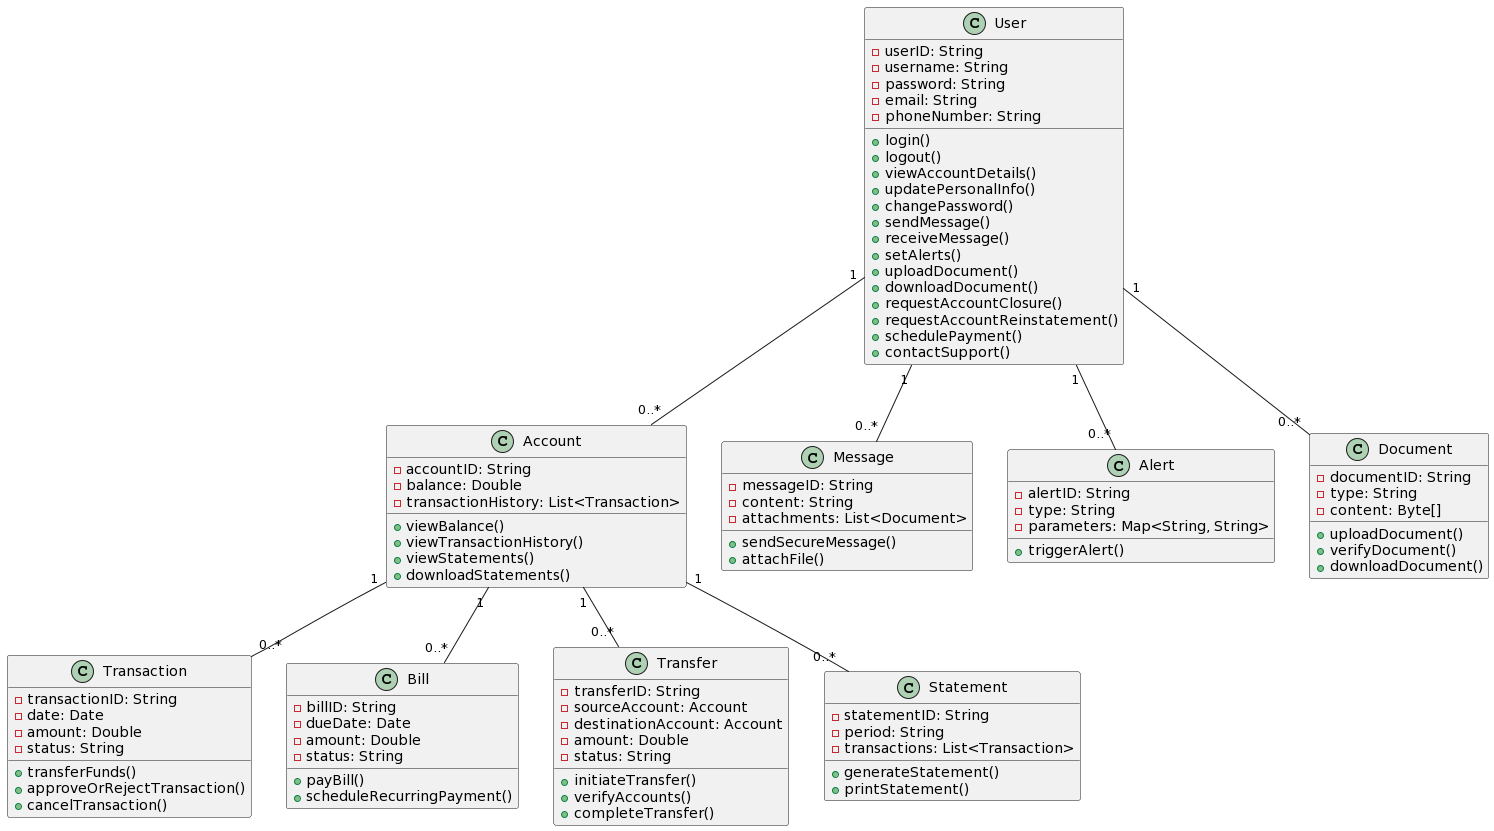

The diagram above was rendered by PlantUML. Its source (embedded in the PNG):
@startuml
class User {
  -userID: String
  -username: String
  -password: String
  -email: String
  -phoneNumber: String
  +login()
  +logout()
  +viewAccountDetails()
  +updatePersonalInfo()
  +changePassword()
  +sendMessage()
  +receiveMessage()
  +setAlerts()
  +uploadDocument()
  +downloadDocument()
  +requestAccountClosure()
  +requestAccountReinstatement()
  +schedulePayment()
  +contactSupport()
}

class Account {
  -accountID: String
  -balance: Double
  -transactionHistory: List<Transaction>
  +viewBalance()
  +viewTransactionHistory()
  +viewStatements()
  +downloadStatements()
}

class Transaction {
  -transactionID: String
  -date: Date
  -amount: Double
  -status: String
  +transferFunds()
  +approveOrRejectTransaction()
  +cancelTransaction()
}

class Bill {
  -billID: String
  -dueDate: Date
  -amount: Double
  -status: String
  +payBill()
  +scheduleRecurringPayment()
}

class Transfer {
  -transferID: String
  -sourceAccount: Account
  -destinationAccount: Account
  -amount: Double
  -status: String
  +initiateTransfer()
  +verifyAccounts()
  +completeTransfer()
}

class Statement {
  -statementID: String
  -period: String
  -transactions: List<Transaction>
  +generateStatement()
  +printStatement()
}

class Message {
  -messageID: String
  -content: String
  -attachments: List<Document>
  +sendSecureMessage()
  +attachFile()
}

class Alert {
  -alertID: String
  -type: String
  -parameters: Map<String, String>
  +triggerAlert()
}

class Document {
  -documentID: String
  -type: String
  -content: Byte[]
  +uploadDocument()
  +verifyDocument()
  +downloadDocument()
}

User "1" -- "0..*" Account
Account "1" -- "0..*" Transaction
Account "1" -- "0..*" Bill
Account "1" -- "0..*" Transfer
Account "1" -- "0..*" Statement
User "1" -- "0..*" Message
User "1" -- "0..*" Alert
User "1" -- "0..*" Document
@enduml